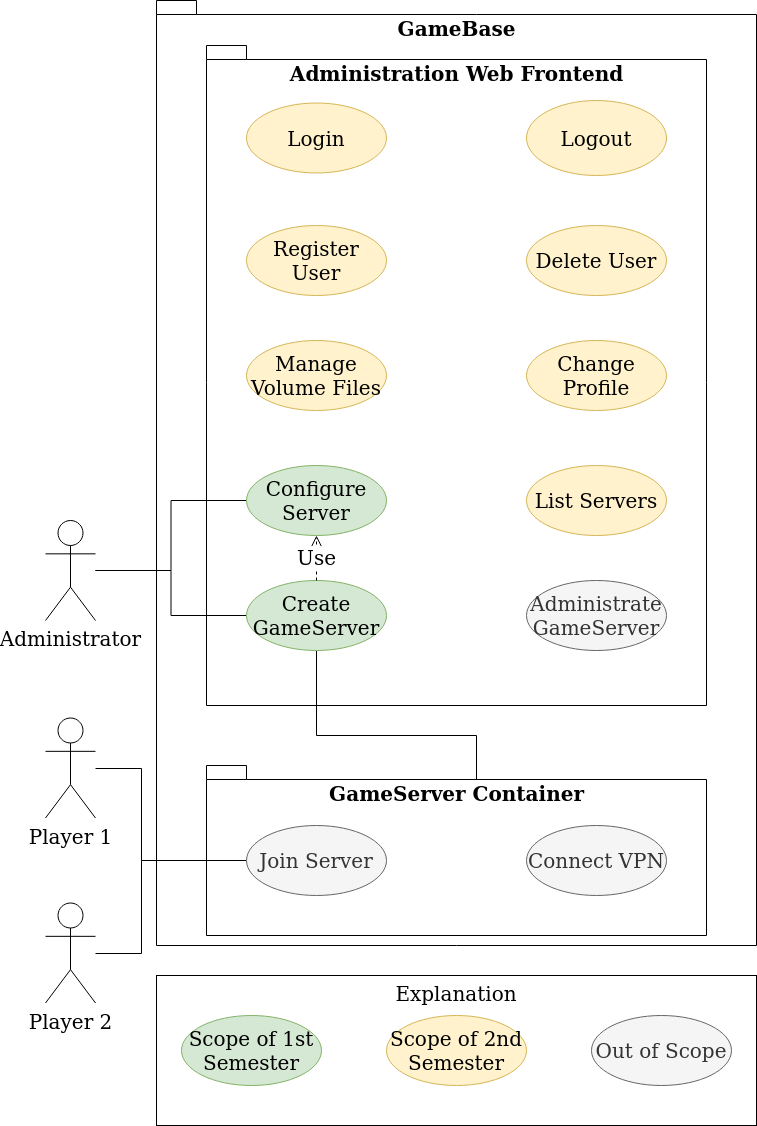

The diagram above was exported from draw.io. Its source (the exported page's mxGraphModel, read from the mxfile embedded in the PNG):
<mxGraphModel dx="2249" dy="718" grid="1" gridSize="15" guides="1" tooltips="1" connect="1" arrows="1" fold="1" page="1" pageScale="1" pageWidth="827" pageHeight="1169" background="#ffffff" math="0" shadow="0">
  <root>
    <mxCell id="0" />
    <mxCell id="1" parent="0" />
    <mxCell id="aMtUGewFgZfIobsJGwsP-12" value="GameBase" style="shape=folder;fontStyle=1;spacingTop=10;tabWidth=40;tabHeight=14;tabPosition=left;html=1;horizontal=1;verticalAlign=top;fontSize=20;" parent="1" vertex="1">
      <mxGeometry x="-660" y="15" width="600" height="945" as="geometry" />
    </mxCell>
    <mxCell id="XHfsPGkrcOlwziah_s3d-1" value="Administration Web Frontend" style="shape=folder;fontStyle=1;spacingTop=10;tabWidth=40;tabHeight=14;tabPosition=left;html=1;horizontal=1;verticalAlign=top;fontSize=20;" parent="1" vertex="1">
      <mxGeometry x="-610" y="60" width="500" height="660" as="geometry" />
    </mxCell>
    <mxCell id="myyHmQ-YjBC9cfETUZPN-2" style="edgeStyle=orthogonalEdgeStyle;rounded=0;orthogonalLoop=1;jettySize=auto;html=1;entryX=0;entryY=0.5;entryDx=0;entryDy=0;endArrow=none;endFill=0;" parent="1" target="fSCPhxxmwJZwLJEbPhCf-1" edge="1">
      <mxGeometry relative="1" as="geometry">
        <mxPoint x="-721" y="585" as="sourcePoint" />
      </mxGeometry>
    </mxCell>
    <mxCell id="myyHmQ-YjBC9cfETUZPN-3" style="edgeStyle=orthogonalEdgeStyle;rounded=0;orthogonalLoop=1;jettySize=auto;html=1;entryX=0;entryY=0.5;entryDx=0;entryDy=0;endArrow=none;endFill=0;" parent="1" source="aMtUGewFgZfIobsJGwsP-1" target="zY865QYLOpo9Yj9sh0C6-1" edge="1">
      <mxGeometry relative="1" as="geometry" />
    </mxCell>
    <mxCell id="aMtUGewFgZfIobsJGwsP-1" value="&lt;font style=&quot;font-size: 20px&quot;&gt;Administrator&lt;/font&gt;" style="shape=umlActor;verticalLabelPosition=bottom;labelBackgroundColor=#ffffff;verticalAlign=top;html=1;align=center;" parent="1" vertex="1">
      <mxGeometry x="-771" y="535" width="50" height="100" as="geometry" />
    </mxCell>
    <mxCell id="aMtUGewFgZfIobsJGwsP-7" value="&lt;font style=&quot;font-size: 20px&quot;&gt;Player 1&lt;/font&gt;" style="shape=umlActor;verticalLabelPosition=bottom;labelBackgroundColor=#ffffff;verticalAlign=top;html=1;" parent="1" vertex="1">
      <mxGeometry x="-771" y="732.5" width="50" height="100" as="geometry" />
    </mxCell>
    <mxCell id="aMtUGewFgZfIobsJGwsP-26" value="&lt;font style=&quot;font-size: 20px&quot;&gt;Player 2&lt;/font&gt;" style="shape=umlActor;verticalLabelPosition=bottom;labelBackgroundColor=#ffffff;verticalAlign=top;html=1;" parent="1" vertex="1">
      <mxGeometry x="-771" y="917.5" width="50" height="100" as="geometry" />
    </mxCell>
    <mxCell id="aMtUGewFgZfIobsJGwsP-53" value="&lt;div&gt;Explanation&lt;/div&gt;" style="rounded=0;whiteSpace=wrap;html=1;fontSize=20;align=center;verticalAlign=top;" parent="1" vertex="1">
      <mxGeometry x="-660" y="990" width="600" height="150" as="geometry" />
    </mxCell>
    <mxCell id="aMtUGewFgZfIobsJGwsP-52" value="Out of Scope" style="ellipse;whiteSpace=wrap;html=1;fontSize=20;align=center;fillColor=#f5f5f5;strokeColor=#666666;fontColor=#333333;" parent="1" vertex="1">
      <mxGeometry x="-225" y="1030" width="140" height="70" as="geometry" />
    </mxCell>
    <mxCell id="aMtUGewFgZfIobsJGwsP-48" value="Scope of 1st Semester" style="ellipse;whiteSpace=wrap;html=1;fontSize=20;align=center;fillColor=#d5e8d4;strokeColor=#82b366;" parent="1" vertex="1">
      <mxGeometry x="-635" y="1030" width="140" height="70" as="geometry" />
    </mxCell>
    <mxCell id="aMtUGewFgZfIobsJGwsP-49" value="Scope of 2nd Semester" style="ellipse;whiteSpace=wrap;html=1;fontSize=20;align=center;fillColor=#fff2cc;strokeColor=#d6b656;" parent="1" vertex="1">
      <mxGeometry x="-430" y="1030" width="140" height="70" as="geometry" />
    </mxCell>
    <mxCell id="Sl7CaFsUDAHap8gMWPlL-1" value="GameServer Container" style="shape=folder;fontStyle=1;spacingTop=10;tabWidth=40;tabHeight=14;tabPosition=left;html=1;horizontal=1;verticalAlign=top;fontSize=20;" parent="1" vertex="1">
      <mxGeometry x="-610" y="780" width="500" height="170" as="geometry" />
    </mxCell>
    <mxCell id="68-4NCskAroWswZgDOyu-1" style="edgeStyle=orthogonalEdgeStyle;rounded=0;orthogonalLoop=1;jettySize=auto;html=1;exitX=0;exitY=0.5;exitDx=0;exitDy=0;endArrow=none;endFill=0;" parent="1" source="7iyI9A6LBdhxO9a7vaV9-1" target="aMtUGewFgZfIobsJGwsP-7" edge="1">
      <mxGeometry relative="1" as="geometry">
        <Array as="points">
          <mxPoint x="-675" y="875" />
          <mxPoint x="-675" y="783" />
        </Array>
      </mxGeometry>
    </mxCell>
    <mxCell id="ycbS0dwjdMBKZY645fiB-1" style="edgeStyle=orthogonalEdgeStyle;rounded=0;orthogonalLoop=1;jettySize=auto;html=1;exitX=0;exitY=0.5;exitDx=0;exitDy=0;endArrow=none;endFill=0;" parent="1" source="7iyI9A6LBdhxO9a7vaV9-1" edge="1">
      <mxGeometry relative="1" as="geometry">
        <mxPoint x="-721" y="968" as="targetPoint" />
        <Array as="points">
          <mxPoint x="-675" y="875" />
          <mxPoint x="-675" y="968" />
          <mxPoint x="-721" y="968" />
        </Array>
      </mxGeometry>
    </mxCell>
    <mxCell id="7iyI9A6LBdhxO9a7vaV9-1" value="&lt;div&gt;Join Server&lt;/div&gt;" style="ellipse;whiteSpace=wrap;html=1;fontSize=20;fillColor=#f5f5f5;strokeColor=#666666;fontColor=#333333;" parent="1" vertex="1">
      <mxGeometry x="-570" y="840" width="140" height="70" as="geometry" />
    </mxCell>
    <mxCell id="AhyV86m8wpLijCIUtmA6-1" value="&lt;div&gt;Connect VPN&lt;/div&gt;" style="ellipse;whiteSpace=wrap;html=1;fontSize=20;fillColor=#f5f5f5;strokeColor=#666666;fontColor=#333333;" parent="1" vertex="1">
      <mxGeometry x="-290" y="840" width="140" height="70" as="geometry" />
    </mxCell>
    <mxCell id="Hcqh0386n5h86RwIhOk_-1" value="Login" style="ellipse;whiteSpace=wrap;html=1;fontSize=20;align=center;fillColor=#fff2cc;strokeColor=#d6b656;" parent="1" vertex="1">
      <mxGeometry x="-570" y="117.5" width="140" height="70" as="geometry" />
    </mxCell>
    <mxCell id="429tv0mnuRsAAGOyGc2n-1" value="Logout" style="ellipse;whiteSpace=wrap;html=1;fontSize=20;align=center;fillColor=#fff2cc;strokeColor=#d6b656;" parent="1" vertex="1">
      <mxGeometry x="-290" y="115" width="140" height="75" as="geometry" />
    </mxCell>
    <mxCell id="z4q58mXeD6_XqYtislck-1" value="Register User" style="ellipse;whiteSpace=wrap;html=1;fontSize=20;align=center;fillColor=#fff2cc;strokeColor=#d6b656;" parent="1" vertex="1">
      <mxGeometry x="-570" y="240" width="140" height="70" as="geometry" />
    </mxCell>
    <mxCell id="QlHbaMKydzyoPzI6PKO4-1" value="Delete User" style="ellipse;whiteSpace=wrap;html=1;fontSize=20;align=center;fillColor=#fff2cc;strokeColor=#d6b656;" parent="1" vertex="1">
      <mxGeometry x="-290" y="240" width="140" height="70" as="geometry" />
    </mxCell>
    <mxCell id="3z1KAFkhxh3OdudPDPqU-1" value="Change Profile" style="ellipse;whiteSpace=wrap;html=1;fontSize=20;align=center;fillColor=#fff2cc;strokeColor=#d6b656;" parent="1" vertex="1">
      <mxGeometry x="-290" y="355" width="140" height="70" as="geometry" />
    </mxCell>
    <mxCell id="3kkygYcvWJKNb4xqZDk8-1" value="Manage Volume Files" style="ellipse;whiteSpace=wrap;html=1;fontSize=20;align=center;fillColor=#fff2cc;strokeColor=#d6b656;" parent="1" vertex="1">
      <mxGeometry x="-570" y="355" width="140" height="70" as="geometry" />
    </mxCell>
    <mxCell id="M_tO2A_ixPoB1ydevPCC-1" value="Administrate GameServer" style="ellipse;whiteSpace=wrap;html=1;fontSize=20;align=center;fillColor=#f5f5f5;strokeColor=#666666;fontColor=#333333;" parent="1" vertex="1">
      <mxGeometry x="-290" y="595" width="140" height="70" as="geometry" />
    </mxCell>
    <mxCell id="fzYORnO1wf5SehdmVtnh-1" style="edgeStyle=orthogonalEdgeStyle;rounded=0;orthogonalLoop=1;jettySize=auto;html=1;exitX=0.5;exitY=1;exitDx=0;exitDy=0;entryX=0;entryY=0;entryDx=270;entryDy=14;entryPerimeter=0;endArrow=none;endFill=0;" parent="1" source="zY865QYLOpo9Yj9sh0C6-1" target="Sl7CaFsUDAHap8gMWPlL-1" edge="1">
      <mxGeometry relative="1" as="geometry">
        <Array as="points">
          <mxPoint x="-500" y="750" />
          <mxPoint x="-340" y="750" />
        </Array>
      </mxGeometry>
    </mxCell>
    <mxCell id="zY865QYLOpo9Yj9sh0C6-1" value="Create GameServer" style="ellipse;whiteSpace=wrap;html=1;fontSize=20;fillColor=#d5e8d4;strokeColor=#82b366;" parent="1" vertex="1">
      <mxGeometry x="-570" y="595" width="140" height="70" as="geometry" />
    </mxCell>
    <mxCell id="fSCPhxxmwJZwLJEbPhCf-1" value="Configure Server" style="ellipse;whiteSpace=wrap;html=1;fontSize=20;fillColor=#d5e8d4;strokeColor=#82b366;" parent="1" vertex="1">
      <mxGeometry x="-570" y="480" width="140" height="70" as="geometry" />
    </mxCell>
    <mxCell id="scx2MlIuNW2ayL3mQZ6S-1" value="List Servers" style="ellipse;whiteSpace=wrap;html=1;fontSize=20;align=center;fillColor=#fff2cc;strokeColor=#d6b656;" parent="1" vertex="1">
      <mxGeometry x="-290" y="480" width="140" height="70" as="geometry" />
    </mxCell>
    <mxCell id="_Vevfg6fDXgv-GT69VpL-1" value="Use" style="endArrow=open;endSize=12;dashed=1;html=1;fontSize=20;entryX=0.5;entryY=1;entryDx=0;entryDy=0;exitX=0.5;exitY=0;exitDx=0;exitDy=0;" parent="1" source="zY865QYLOpo9Yj9sh0C6-1" target="fSCPhxxmwJZwLJEbPhCf-1" edge="1">
      <mxGeometry width="160" relative="1" as="geometry">
        <mxPoint x="-495" y="425" as="sourcePoint" />
        <mxPoint x="-495" y="370" as="targetPoint" />
      </mxGeometry>
    </mxCell>
  </root>
</mxGraphModel>